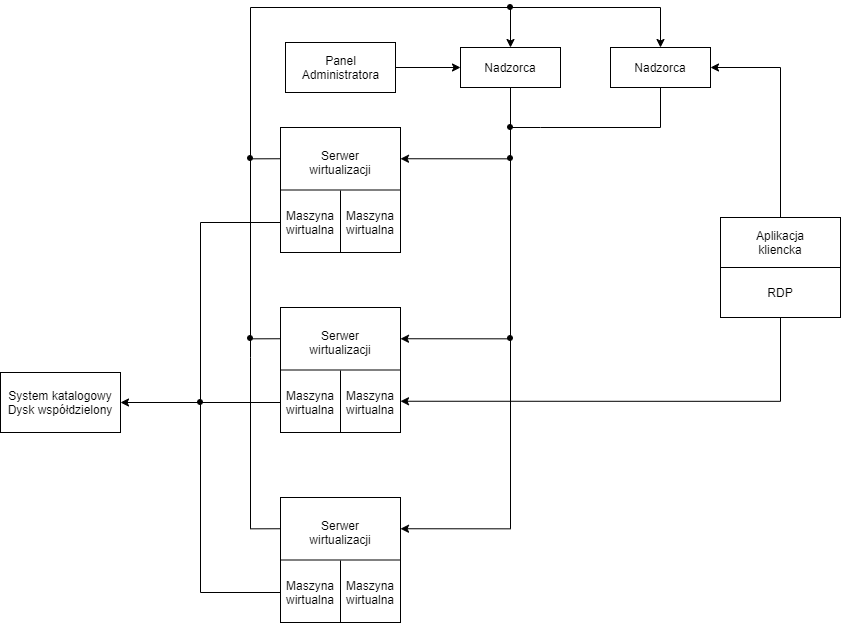

The diagram above was exported from draw.io. Its source (the exported page's mxGraphModel, read from the mxfile embedded in the PNG):
<mxGraphModel dx="2012" dy="668" grid="1" gridSize="10" guides="1" tooltips="1" connect="1" arrows="1" fold="1" page="1" pageScale="1" pageWidth="827" pageHeight="1169" math="0" shadow="0">
  <root>
    <mxCell id="0" />
    <mxCell id="1" parent="0" />
    <mxCell id="wjTBrzEkc6-O8O09spCL-27" style="edgeStyle=orthogonalEdgeStyle;rounded=0;orthogonalLoop=1;jettySize=auto;html=1;entryX=1;entryY=0.25;entryDx=0;entryDy=0;exitX=0.5;exitY=1;exitDx=0;exitDy=0;" edge="1" parent="1" source="wjTBrzEkc6-O8O09spCL-2" target="wjTBrzEkc6-O8O09spCL-13">
      <mxGeometry relative="1" as="geometry" />
    </mxCell>
    <mxCell id="wjTBrzEkc6-O8O09spCL-2" value="Nadzorca" style="rounded=0;whiteSpace=wrap;html=1;" vertex="1" parent="1">
      <mxGeometry x="380" y="80" width="100" height="40" as="geometry" />
    </mxCell>
    <mxCell id="wjTBrzEkc6-O8O09spCL-28" style="edgeStyle=orthogonalEdgeStyle;rounded=0;orthogonalLoop=1;jettySize=auto;html=1;exitX=0;exitY=0.25;exitDx=0;exitDy=0;entryX=0.5;entryY=0;entryDx=0;entryDy=0;" edge="1" parent="1" source="wjTBrzEkc6-O8O09spCL-13" target="wjTBrzEkc6-O8O09spCL-2">
      <mxGeometry relative="1" as="geometry">
        <mxPoint x="80" y="40" as="targetPoint" />
        <Array as="points">
          <mxPoint x="170" y="191" />
          <mxPoint x="170" y="40" />
          <mxPoint x="430" y="40" />
          <mxPoint x="430" y="80" />
        </Array>
      </mxGeometry>
    </mxCell>
    <mxCell id="wjTBrzEkc6-O8O09spCL-13" value="" style="rounded=0;whiteSpace=wrap;html=1;" vertex="1" parent="1">
      <mxGeometry x="200" y="160" width="120" height="125" as="geometry" />
    </mxCell>
    <mxCell id="wjTBrzEkc6-O8O09spCL-18" value="" style="endArrow=none;html=1;rounded=0;exitX=0;exitY=0.5;exitDx=0;exitDy=0;entryX=1;entryY=0.5;entryDx=0;entryDy=0;" edge="1" parent="1" source="wjTBrzEkc6-O8O09spCL-13" target="wjTBrzEkc6-O8O09spCL-13">
      <mxGeometry width="50" height="50" relative="1" as="geometry">
        <mxPoint x="700" y="400" as="sourcePoint" />
        <mxPoint x="750" y="350" as="targetPoint" />
      </mxGeometry>
    </mxCell>
    <mxCell id="wjTBrzEkc6-O8O09spCL-23" value="" style="endArrow=none;html=1;rounded=0;exitX=0.5;exitY=1;exitDx=0;exitDy=0;" edge="1" parent="1" source="wjTBrzEkc6-O8O09spCL-13">
      <mxGeometry width="50" height="50" relative="1" as="geometry">
        <mxPoint x="259.5" y="253.5" as="sourcePoint" />
        <mxPoint x="260" y="223" as="targetPoint" />
      </mxGeometry>
    </mxCell>
    <mxCell id="wjTBrzEkc6-O8O09spCL-24" value="Serwer&lt;br&gt;wirtualizacji" style="text;html=1;strokeColor=none;fillColor=none;align=center;verticalAlign=middle;whiteSpace=wrap;rounded=0;" vertex="1" parent="1">
      <mxGeometry x="230" y="180" width="60" height="30" as="geometry" />
    </mxCell>
    <mxCell id="wjTBrzEkc6-O8O09spCL-25" value="Maszyna&lt;br&gt;wirtualna" style="text;html=1;strokeColor=none;fillColor=none;align=center;verticalAlign=middle;whiteSpace=wrap;rounded=0;" vertex="1" parent="1">
      <mxGeometry x="200" y="230" width="60" height="50" as="geometry" />
    </mxCell>
    <mxCell id="wjTBrzEkc6-O8O09spCL-26" value="Maszyna&lt;br&gt;wirtualna" style="text;html=1;strokeColor=none;fillColor=none;align=center;verticalAlign=middle;whiteSpace=wrap;rounded=0;" vertex="1" parent="1">
      <mxGeometry x="260" y="230" width="60" height="50" as="geometry" />
    </mxCell>
    <mxCell id="wjTBrzEkc6-O8O09spCL-30" value="Nadzorca" style="rounded=0;whiteSpace=wrap;html=1;" vertex="1" parent="1">
      <mxGeometry x="530" y="80" width="100" height="40" as="geometry" />
    </mxCell>
    <mxCell id="wjTBrzEkc6-O8O09spCL-31" style="edgeStyle=orthogonalEdgeStyle;rounded=0;orthogonalLoop=1;jettySize=auto;html=1;entryX=0.5;entryY=0;entryDx=0;entryDy=0;" edge="1" parent="1" target="wjTBrzEkc6-O8O09spCL-30">
      <mxGeometry relative="1" as="geometry">
        <mxPoint x="495" y="-31.299999999999997" as="targetPoint" />
        <mxPoint x="430" y="40" as="sourcePoint" />
      </mxGeometry>
    </mxCell>
    <mxCell id="wjTBrzEkc6-O8O09spCL-32" value="" style="rounded=0;whiteSpace=wrap;html=1;" vertex="1" parent="1">
      <mxGeometry x="200" y="340" width="120" height="125" as="geometry" />
    </mxCell>
    <mxCell id="wjTBrzEkc6-O8O09spCL-33" value="" style="endArrow=none;html=1;rounded=0;exitX=0;exitY=0.5;exitDx=0;exitDy=0;entryX=1;entryY=0.5;entryDx=0;entryDy=0;" edge="1" parent="1" source="wjTBrzEkc6-O8O09spCL-32" target="wjTBrzEkc6-O8O09spCL-32">
      <mxGeometry width="50" height="50" relative="1" as="geometry">
        <mxPoint x="700" y="580" as="sourcePoint" />
        <mxPoint x="750" y="530" as="targetPoint" />
      </mxGeometry>
    </mxCell>
    <mxCell id="wjTBrzEkc6-O8O09spCL-34" value="" style="endArrow=none;html=1;rounded=0;exitX=0.5;exitY=1;exitDx=0;exitDy=0;" edge="1" parent="1" source="wjTBrzEkc6-O8O09spCL-32">
      <mxGeometry width="50" height="50" relative="1" as="geometry">
        <mxPoint x="259.5" y="433.5" as="sourcePoint" />
        <mxPoint x="260" y="403.0000000000001" as="targetPoint" />
      </mxGeometry>
    </mxCell>
    <mxCell id="wjTBrzEkc6-O8O09spCL-35" value="Serwer&lt;br&gt;wirtualizacji" style="text;html=1;strokeColor=none;fillColor=none;align=center;verticalAlign=middle;whiteSpace=wrap;rounded=0;" vertex="1" parent="1">
      <mxGeometry x="230" y="360" width="60" height="30" as="geometry" />
    </mxCell>
    <mxCell id="wjTBrzEkc6-O8O09spCL-36" value="Maszyna&lt;br&gt;wirtualna" style="text;html=1;strokeColor=none;fillColor=none;align=center;verticalAlign=middle;whiteSpace=wrap;rounded=0;" vertex="1" parent="1">
      <mxGeometry x="200" y="410" width="60" height="50" as="geometry" />
    </mxCell>
    <mxCell id="wjTBrzEkc6-O8O09spCL-37" value="Maszyna&lt;br&gt;wirtualna" style="text;html=1;strokeColor=none;fillColor=none;align=center;verticalAlign=middle;whiteSpace=wrap;rounded=0;" vertex="1" parent="1">
      <mxGeometry x="260" y="410" width="60" height="50" as="geometry" />
    </mxCell>
    <mxCell id="wjTBrzEkc6-O8O09spCL-38" value="" style="rounded=0;whiteSpace=wrap;html=1;" vertex="1" parent="1">
      <mxGeometry x="200" y="530" width="120" height="125" as="geometry" />
    </mxCell>
    <mxCell id="wjTBrzEkc6-O8O09spCL-39" value="" style="endArrow=none;html=1;rounded=0;exitX=0;exitY=0.5;exitDx=0;exitDy=0;entryX=1;entryY=0.5;entryDx=0;entryDy=0;" edge="1" parent="1" source="wjTBrzEkc6-O8O09spCL-38" target="wjTBrzEkc6-O8O09spCL-38">
      <mxGeometry width="50" height="50" relative="1" as="geometry">
        <mxPoint x="700" y="770" as="sourcePoint" />
        <mxPoint x="750" y="720" as="targetPoint" />
      </mxGeometry>
    </mxCell>
    <mxCell id="wjTBrzEkc6-O8O09spCL-40" value="" style="endArrow=none;html=1;rounded=0;exitX=0.5;exitY=1;exitDx=0;exitDy=0;" edge="1" parent="1" source="wjTBrzEkc6-O8O09spCL-38">
      <mxGeometry width="50" height="50" relative="1" as="geometry">
        <mxPoint x="259.5" y="623.5" as="sourcePoint" />
        <mxPoint x="260" y="593.0000000000001" as="targetPoint" />
      </mxGeometry>
    </mxCell>
    <mxCell id="wjTBrzEkc6-O8O09spCL-41" value="Serwer&lt;br&gt;wirtualizacji" style="text;html=1;strokeColor=none;fillColor=none;align=center;verticalAlign=middle;whiteSpace=wrap;rounded=0;" vertex="1" parent="1">
      <mxGeometry x="230" y="550" width="60" height="30" as="geometry" />
    </mxCell>
    <mxCell id="wjTBrzEkc6-O8O09spCL-42" value="Maszyna&lt;br&gt;wirtualna" style="text;html=1;strokeColor=none;fillColor=none;align=center;verticalAlign=middle;whiteSpace=wrap;rounded=0;" vertex="1" parent="1">
      <mxGeometry x="200" y="600" width="60" height="50" as="geometry" />
    </mxCell>
    <mxCell id="wjTBrzEkc6-O8O09spCL-43" value="Maszyna&lt;br&gt;wirtualna" style="text;html=1;strokeColor=none;fillColor=none;align=center;verticalAlign=middle;whiteSpace=wrap;rounded=0;" vertex="1" parent="1">
      <mxGeometry x="260" y="600" width="60" height="50" as="geometry" />
    </mxCell>
    <mxCell id="wjTBrzEkc6-O8O09spCL-48" style="edgeStyle=orthogonalEdgeStyle;rounded=0;orthogonalLoop=1;jettySize=auto;html=1;entryX=1;entryY=0.5;entryDx=0;entryDy=0;" edge="1" parent="1" source="wjTBrzEkc6-O8O09spCL-44" target="wjTBrzEkc6-O8O09spCL-30">
      <mxGeometry relative="1" as="geometry">
        <Array as="points">
          <mxPoint x="700" y="100" />
        </Array>
      </mxGeometry>
    </mxCell>
    <mxCell id="wjTBrzEkc6-O8O09spCL-50" style="edgeStyle=orthogonalEdgeStyle;rounded=0;orthogonalLoop=1;jettySize=auto;html=1;entryX=1;entryY=0.75;entryDx=0;entryDy=0;" edge="1" parent="1" source="wjTBrzEkc6-O8O09spCL-44" target="wjTBrzEkc6-O8O09spCL-32">
      <mxGeometry relative="1" as="geometry">
        <mxPoint x="450" y="450" as="targetPoint" />
        <Array as="points">
          <mxPoint x="700" y="434" />
        </Array>
      </mxGeometry>
    </mxCell>
    <mxCell id="wjTBrzEkc6-O8O09spCL-44" value="" style="rounded=0;whiteSpace=wrap;html=1;" vertex="1" parent="1">
      <mxGeometry x="640" y="250" width="120" height="100" as="geometry" />
    </mxCell>
    <mxCell id="wjTBrzEkc6-O8O09spCL-45" value="" style="endArrow=none;html=1;rounded=0;exitX=0;exitY=0.5;exitDx=0;exitDy=0;entryX=1;entryY=0.5;entryDx=0;entryDy=0;" edge="1" parent="1" source="wjTBrzEkc6-O8O09spCL-44" target="wjTBrzEkc6-O8O09spCL-44">
      <mxGeometry width="50" height="50" relative="1" as="geometry">
        <mxPoint x="670" y="310" as="sourcePoint" />
        <mxPoint x="720" y="260" as="targetPoint" />
      </mxGeometry>
    </mxCell>
    <mxCell id="wjTBrzEkc6-O8O09spCL-46" value="Aplikacja kliencka" style="text;html=1;strokeColor=none;fillColor=none;align=center;verticalAlign=middle;whiteSpace=wrap;rounded=0;" vertex="1" parent="1">
      <mxGeometry x="670" y="260" width="60" height="30" as="geometry" />
    </mxCell>
    <mxCell id="wjTBrzEkc6-O8O09spCL-47" value="RDP" style="text;html=1;strokeColor=none;fillColor=none;align=center;verticalAlign=middle;whiteSpace=wrap;rounded=0;" vertex="1" parent="1">
      <mxGeometry x="670" y="310" width="60" height="30" as="geometry" />
    </mxCell>
    <mxCell id="wjTBrzEkc6-O8O09spCL-51" style="edgeStyle=orthogonalEdgeStyle;rounded=0;orthogonalLoop=1;jettySize=auto;html=1;entryX=1;entryY=0.25;entryDx=0;entryDy=0;" edge="1" parent="1" target="wjTBrzEkc6-O8O09spCL-32">
      <mxGeometry relative="1" as="geometry">
        <mxPoint x="430" y="190" as="sourcePoint" />
        <mxPoint x="430" y="360" as="targetPoint" />
        <Array as="points">
          <mxPoint x="430" y="371" />
        </Array>
      </mxGeometry>
    </mxCell>
    <mxCell id="wjTBrzEkc6-O8O09spCL-52" style="edgeStyle=orthogonalEdgeStyle;rounded=0;orthogonalLoop=1;jettySize=auto;html=1;entryX=1;entryY=0.25;entryDx=0;entryDy=0;" edge="1" parent="1" target="wjTBrzEkc6-O8O09spCL-38">
      <mxGeometry relative="1" as="geometry">
        <mxPoint x="430" y="370" as="sourcePoint" />
        <mxPoint x="320" y="551.25" as="targetPoint" />
        <Array as="points">
          <mxPoint x="430" y="561" />
        </Array>
      </mxGeometry>
    </mxCell>
    <mxCell id="wjTBrzEkc6-O8O09spCL-53" style="edgeStyle=orthogonalEdgeStyle;rounded=0;orthogonalLoop=1;jettySize=auto;html=1;exitDx=0;exitDy=0;endArrow=none;endFill=0;" edge="1" parent="1" source="wjTBrzEkc6-O8O09spCL-30">
      <mxGeometry relative="1" as="geometry">
        <mxPoint x="430" y="160" as="targetPoint" />
        <mxPoint x="604" y="190" as="sourcePoint" />
        <Array as="points">
          <mxPoint x="580" y="160" />
          <mxPoint x="460" y="160" />
        </Array>
      </mxGeometry>
    </mxCell>
    <mxCell id="wjTBrzEkc6-O8O09spCL-54" value="" style="endArrow=none;html=1;rounded=0;edgeStyle=orthogonalEdgeStyle;exitX=0;exitY=0.25;exitDx=0;exitDy=0;" edge="1" parent="1" source="wjTBrzEkc6-O8O09spCL-32">
      <mxGeometry width="50" height="50" relative="1" as="geometry">
        <mxPoint x="120" y="320" as="sourcePoint" />
        <mxPoint x="170" y="190" as="targetPoint" />
      </mxGeometry>
    </mxCell>
    <mxCell id="wjTBrzEkc6-O8O09spCL-55" value="" style="endArrow=none;html=1;rounded=0;edgeStyle=orthogonalEdgeStyle;exitX=0;exitY=0.25;exitDx=0;exitDy=0;" edge="1" parent="1" source="wjTBrzEkc6-O8O09spCL-38">
      <mxGeometry width="50" height="50" relative="1" as="geometry">
        <mxPoint x="170" y="571.25" as="sourcePoint" />
        <mxPoint x="170" y="370" as="targetPoint" />
        <Array as="points">
          <mxPoint x="170" y="561" />
          <mxPoint x="170" y="390" />
        </Array>
      </mxGeometry>
    </mxCell>
    <mxCell id="wjTBrzEkc6-O8O09spCL-57" style="edgeStyle=orthogonalEdgeStyle;rounded=0;orthogonalLoop=1;jettySize=auto;html=1;entryX=1;entryY=0.5;entryDx=0;entryDy=0;endArrow=none;endFill=0;startArrow=classic;startFill=1;exitX=0;exitY=0.5;exitDx=0;exitDy=0;" edge="1" parent="1" source="wjTBrzEkc6-O8O09spCL-2" target="wjTBrzEkc6-O8O09spCL-56">
      <mxGeometry relative="1" as="geometry">
        <mxPoint x="340" y="80" as="sourcePoint" />
      </mxGeometry>
    </mxCell>
    <mxCell id="wjTBrzEkc6-O8O09spCL-56" value="Panel&lt;br&gt;Administratora" style="html=1;" vertex="1" parent="1">
      <mxGeometry x="205" y="75" width="110" height="50" as="geometry" />
    </mxCell>
    <mxCell id="wjTBrzEkc6-O8O09spCL-59" value="System katalogowy&lt;br&gt;Dysk współdzielony" style="rounded=0;whiteSpace=wrap;html=1;" vertex="1" parent="1">
      <mxGeometry x="-80" y="405" width="120" height="60" as="geometry" />
    </mxCell>
    <mxCell id="wjTBrzEkc6-O8O09spCL-61" value="" style="endArrow=classic;html=1;rounded=0;entryX=1;entryY=0.5;entryDx=0;entryDy=0;edgeStyle=orthogonalEdgeStyle;exitX=0;exitY=0.5;exitDx=0;exitDy=0;" edge="1" parent="1" source="wjTBrzEkc6-O8O09spCL-25" target="wjTBrzEkc6-O8O09spCL-59">
      <mxGeometry width="50" height="50" relative="1" as="geometry">
        <mxPoint x="60" y="340" as="sourcePoint" />
        <mxPoint x="110" y="290" as="targetPoint" />
        <Array as="points">
          <mxPoint x="120" y="255" />
          <mxPoint x="120" y="435" />
        </Array>
      </mxGeometry>
    </mxCell>
    <mxCell id="wjTBrzEkc6-O8O09spCL-62" value="" style="endArrow=none;html=1;rounded=0;edgeStyle=orthogonalEdgeStyle;exitX=0;exitY=0.5;exitDx=0;exitDy=0;endFill=0;" edge="1" parent="1" source="wjTBrzEkc6-O8O09spCL-36">
      <mxGeometry width="50" height="50" relative="1" as="geometry">
        <mxPoint x="160" y="465" as="sourcePoint" />
        <mxPoint x="120" y="435" as="targetPoint" />
      </mxGeometry>
    </mxCell>
    <mxCell id="wjTBrzEkc6-O8O09spCL-63" value="" style="endArrow=none;html=1;rounded=0;edgeStyle=orthogonalEdgeStyle;exitX=0;exitY=0.5;exitDx=0;exitDy=0;endFill=0;" edge="1" parent="1" source="wjTBrzEkc6-O8O09spCL-42">
      <mxGeometry width="50" height="50" relative="1" as="geometry">
        <mxPoint x="120" y="565" as="sourcePoint" />
        <mxPoint x="120" y="430" as="targetPoint" />
      </mxGeometry>
    </mxCell>
    <mxCell id="wjTBrzEkc6-O8O09spCL-65" value="" style="shape=image;html=1;verticalAlign=top;verticalLabelPosition=bottom;labelBackgroundColor=#ffffff;imageAspect=0;aspect=fixed;image=https://cdn4.iconfinder.com/data/icons/essential-app-2/16/record-round-circle-dot-128.png" vertex="1" parent="1">
      <mxGeometry x="427" y="368" width="6" height="6" as="geometry" />
    </mxCell>
    <mxCell id="wjTBrzEkc6-O8O09spCL-67" value="" style="shape=image;html=1;verticalAlign=top;verticalLabelPosition=bottom;labelBackgroundColor=#ffffff;imageAspect=0;aspect=fixed;image=https://cdn4.iconfinder.com/data/icons/essential-app-2/16/record-round-circle-dot-128.png" vertex="1" parent="1">
      <mxGeometry x="427" y="188" width="6" height="6" as="geometry" />
    </mxCell>
    <mxCell id="wjTBrzEkc6-O8O09spCL-69" value="" style="shape=image;html=1;verticalAlign=top;verticalLabelPosition=bottom;labelBackgroundColor=#ffffff;imageAspect=0;aspect=fixed;image=https://cdn4.iconfinder.com/data/icons/essential-app-2/16/record-round-circle-dot-128.png" vertex="1" parent="1">
      <mxGeometry x="427" y="157" width="6" height="6" as="geometry" />
    </mxCell>
    <mxCell id="wjTBrzEkc6-O8O09spCL-70" value="" style="shape=image;html=1;verticalAlign=top;verticalLabelPosition=bottom;labelBackgroundColor=#ffffff;imageAspect=0;aspect=fixed;image=https://cdn4.iconfinder.com/data/icons/essential-app-2/16/record-round-circle-dot-128.png" vertex="1" parent="1">
      <mxGeometry x="167" y="188" width="6" height="6" as="geometry" />
    </mxCell>
    <mxCell id="wjTBrzEkc6-O8O09spCL-71" value="" style="shape=image;html=1;verticalAlign=top;verticalLabelPosition=bottom;labelBackgroundColor=#ffffff;imageAspect=0;aspect=fixed;image=https://cdn4.iconfinder.com/data/icons/essential-app-2/16/record-round-circle-dot-128.png" vertex="1" parent="1">
      <mxGeometry x="167" y="368" width="6" height="6" as="geometry" />
    </mxCell>
    <mxCell id="wjTBrzEkc6-O8O09spCL-72" value="" style="shape=image;html=1;verticalAlign=top;verticalLabelPosition=bottom;labelBackgroundColor=#ffffff;imageAspect=0;aspect=fixed;image=https://cdn4.iconfinder.com/data/icons/essential-app-2/16/record-round-circle-dot-128.png" vertex="1" parent="1">
      <mxGeometry x="117" y="432" width="6" height="6" as="geometry" />
    </mxCell>
    <mxCell id="wjTBrzEkc6-O8O09spCL-73" value="" style="shape=image;html=1;verticalAlign=top;verticalLabelPosition=bottom;labelBackgroundColor=#ffffff;imageAspect=0;aspect=fixed;image=https://cdn4.iconfinder.com/data/icons/essential-app-2/16/record-round-circle-dot-128.png" vertex="1" parent="1">
      <mxGeometry x="427" y="37" width="6" height="6" as="geometry" />
    </mxCell>
  </root>
</mxGraphModel>